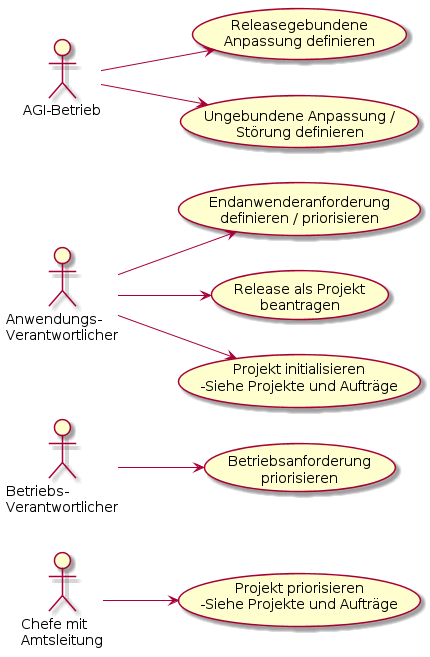

The diagram above was rendered by PlantUML. Its source (embedded in the PNG):
@startuml
left to right direction

:Chefe mit\nAmtsleitung: as chef
:Betriebs-\nVerantwortlicher: as bv
:Anwendungs-\nVerantwortlicher: as av
:AGI-Betrieb: as betrieb

(Projekt priorisieren\n-Siehe Projekte und Aufträge) as pprio

(Betriebsanforderung\npriorisieren) as runtick
(Endanwenderanforderung\ndefinieren / priorisieren) as usertick
(Release als Projekt\nbeantragen) as release
(Projekt initialisieren\n-Siehe Projekte und Aufträge) as init
(Releasegebundene\nAnpassung definieren) as rtick
(Ungebundene Anpassung /\nStörung definieren) as tick



chef --> pprio

bv --> runtick
av --> usertick
av --> release
av --> init

betrieb --> rtick
betrieb --> tick
@enduml